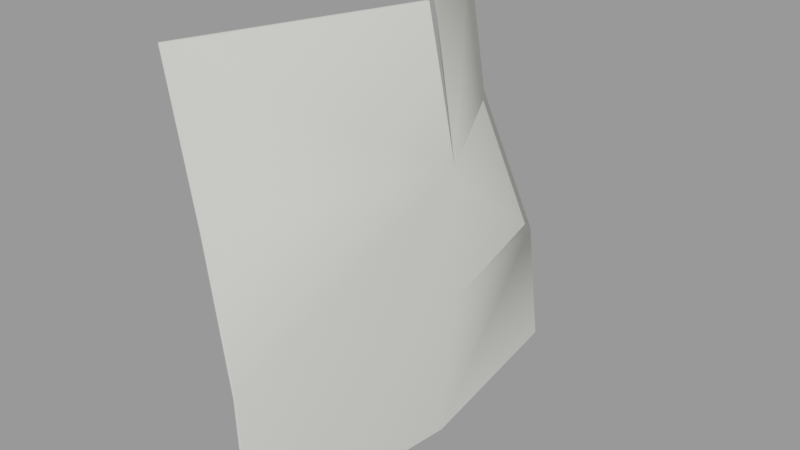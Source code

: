 # Source: grass_01.blend  (saved by Blender 2.92.15; exported with 4.5.12 LTS)
import bpy
from mathutils import Matrix  # noqa: F401  (used for matrix-valued properties, if any)

bpy.ops.wm.read_factory_settings(use_empty=True)
scene = bpy.context.scene
scene.name = 'grass_01.qc'

# ---- collections
col_grass_01 = bpy.data.collections.new('grass_01'); scene.collection.children.link(col_grass_01)

# ---- materials (node trees are filled in below, after node groups)
mat_grass_01 = bpy.data.materials.new('grass_01')
mat_grass_01.use_transparent_shadow = False
mat_grass_01.diffuse_color = (0.7861, 0.788, 0.7303, 1.0)

# ---- material node trees

# ---- meshes
me_grass_01 = bpy.data.meshes.new('grass_01')
me_grass_01.from_pydata([(-13.5, 21.87, 54.0), (-2.56, 1.198, 54.0), (-2.204, 1.076, 54.0), (-13.85, 21.99, 54.0), (-12.0, -26.26, 54.0), (0.8994, 0.8997, 36.0), (-2.088, -0.1108, 54.0), (-10.61, 22.14, 36.0), (1.165, 1.313, 18.0), (-12.36, -26.37, 54.0), (-8.696, -26.54, 36.0), (-8.331, -26.47, 36.0), (-5.26, -26.67, 18.0), (-4.226, -26.88, -1e-06), (-0.7751, 1.727, 0.0), (-4.482, 25.15, 17.49), (-10.97, 22.22, 36.0), (-4.226, 27.68, 1e-06), (-4.851, 25.19, 17.49), (-4.602, 27.68, 1e-06), (-5.631, -26.71, 18.0), (-4.602, -26.88, -1e-06), (-1.151, 1.727, 0.0), (0.7956, 1.314, 18.0), (0.8755, 0.9001, 36.0), (-2.449, -0.2176, 54.0)], [], [(0, 1, 2), (0, 3, 1), (4, 5, 6), (7, 5, 8), (0, 5, 7), (0, 2, 5), (4, 9, 10), (4, 10, 11), (4, 11, 5), (12, 5, 11), (12, 8, 5), (13, 8, 12), (13, 14, 8), (14, 15, 8), (7, 8, 15), (15, 16, 7), (0, 7, 16), (0, 16, 3), (14, 17, 15), (15, 18, 16), (17, 18, 15), (17, 19, 18), (20, 11, 10), (20, 12, 11), (21, 12, 20), (21, 13, 12), (22, 21, 20), (22, 18, 19), (22, 23, 18), (22, 20, 23), (23, 20, 10), (23, 10, 24), (9, 24, 10), (9, 25, 24), (25, 5, 24), (25, 6, 5), (24, 18, 23), (24, 16, 18), (1, 16, 24), (1, 3, 16), (2, 24, 5), (2, 1, 24), (17, 22, 19), (17, 14, 22), (13, 22, 14), (13, 21, 22), (9, 6, 25), (9, 4, 6)])
me_grass_01.polygons.foreach_set('use_smooth', [True] * 48)
_k = set([(0, 2), (0, 3), (1, 2), (1, 3), (2, 5), (3, 16), (4, 6), (4, 9), (5, 6), (5, 24), (6, 25), (9, 10), (9, 25), (10, 20), (11, 12), (12, 13), (13, 14), (13, 21), (14, 17), (15, 17), (16, 18), (17, 19), (18, 19), (19, 22), (20, 21), (21, 22)])
me_grass_01.attributes.new('sharp_edge', 'BOOLEAN', 'EDGE').data.foreach_set('value', [ (min(e.vertices), max(e.vertices)) in _k for e in me_grass_01.edges])
_uv = me_grass_01.uv_layers.new(name='UVMap')
_uv.uv.foreach_set('vector', [-0.005349, 0.9936, 0.4817, 0.9936, 0.4817, 0.9936, -0.005349, 0.9936, -0.005349, 0.9936, 0.4817, 0.9936, 0.9696, 0.9936, 0.481, 0.6624, 0.4817, 0.9936, -0.006005, 0.6624, 0.481, 0.6624, 0.4803, 0.3312, -0.005349, 0.9936, 0.481, 0.6624, -0.006005, 0.6624, -0.005349, 0.9936, 0.4817, 0.9936, 0.481, 0.6624, 0.9696, 0.9936, 0.9696, 0.9936, 0.9689, 0.6624, 0.9696, 0.9936, 0.9689, 0.6624, 0.9689, 0.6624, 0.9696, 0.9936, 0.9689, 0.6624, 0.481, 0.6624, 0.9683, 0.3312, 0.481, 0.6624, 0.9689, 0.6624, 0.9683, 0.3312, 0.4803, 0.3312, 0.481, 0.6624, 0.9676, 0.0, 0.4803, 0.3312, 0.9683, 0.3312, 0.9676, 0.0, 0.4796, 0.0, 0.4803, 0.3312, 0.4796, 0.0, -0.00666, 0.3312, 0.4803, 0.3312, -0.006005, 0.6624, 0.4803, 0.3312, -0.00666, 0.3312, -0.00666, 0.3312, -0.006005, 0.6624, -0.006005, 0.6624, -0.005349, 0.9936, -0.006005, 0.6624, -0.006005, 0.6624, -0.005349, 0.9936, -0.006005, 0.6624, -0.005349, 0.9936, 0.4796, 0.0, -0.007316, 0.0, -0.00666, 0.3312, -0.00666, 0.3312, -0.00666, 0.3312, -0.006005, 0.6624, -0.007316, 0.0, -0.00666, 0.3312, -0.00666, 0.3312, -0.007316, 0.0, -0.007316, 0.0, -0.00666, 0.3312, 0.9683, 0.3312, 0.9689, 0.6624, 0.9689, 0.6624, 0.9683, 0.3312, 0.9683, 0.3312, 0.9689, 0.6624, 0.9676, 0.0, 0.9683, 0.3312, 0.9683, 0.3312, 0.9676, 0.0, 0.9676, 0.0, 0.9683, 0.3312, 0.4796, 0.0, 0.9676, 0.0, 0.9683, 0.3312, 0.4796, 0.0, -0.00666, 0.3312, -0.007316, 0.0, 0.4796, 0.0, 0.4803, 0.3312, -0.00666, 0.3312, 0.4796, 0.0, 0.9683, 0.3312, 0.4803, 0.3312, 0.4803, 0.3312, 0.9683, 0.3312, 0.9689, 0.6624, 0.4803, 0.3312, 0.9689, 0.6624, 0.481, 0.6624, 0.9696, 0.9936, 0.481, 0.6624, 0.9689, 0.6624, 0.9696, 0.9936, 0.4817, 0.9936, 0.481, 0.6624, 0.4817, 0.9936, 0.481, 0.6624, 0.481, 0.6624, 0.4817, 0.9936, 0.4817, 0.9936, 0.481, 0.6624, 0.481, 0.6624, -0.00666, 0.3312, 0.4803, 0.3312, 0.481, 0.6624, -0.006005, 0.6624, -0.00666, 0.3312, 0.4817, 0.9936, -0.006005, 0.6624, 0.481, 0.6624, 0.4817, 0.9936, -0.005349, 0.9936, -0.006005, 0.6624, 0.4817, 0.9936, 0.481, 0.6624, 0.481, 0.6624, 0.4817, 0.9936, 0.4817, 0.9936, 0.481, 0.6624, -0.007316, 0.0, 0.4796, 0.0, -0.007316, 0.0, -0.007316, 0.0, 0.4796, 0.0, 0.4796, 0.0, 0.9676, 0.0, 0.4796, 0.0, 0.4796, 0.0, 0.9676, 0.0, 0.9676, 0.0, 0.4796, 0.0, 0.9696, 0.9936, 0.4817, 0.9936, 0.4817, 0.9936, 0.9696, 0.9936, 0.9696, 0.9936, 0.4817, 0.9936])
_uv.active_render = True
_uv = me_grass_01.uv_layers.new(name='lightmap')
_uv.uv.foreach_set('vector', [0.502, 0.7959, 0.749, 0.7959, 0.749, 0.7911, 0.501, 0.7901, 0.501, 0.7949, 0.748, 0.7901, 0.749, 0.502, 0.502, 0.749, 0.749, 0.749, 0.499, 0.752, 0.499, 0.999, 0.252, 0.999, 0.252, 0.749, 0.499, 0.502, 0.499, 0.749, 0.251, 0.998, 0.251, 0.751, 0.498, 0.751, 0.7724, 0.499, 0.7676, 0.499, 0.7724, 0.252, 0.7666, 0.498, 0.7666, 0.251, 0.7714, 0.251, 0.002002, 0.999, 0.249, 0.999, 0.249, 0.752, 0.002002, 0.499, 0.249, 0.252, 0.249, 0.499, 0.001001, 0.498, 0.001001, 0.251, 0.248, 0.251, 0.252, 0.249, 0.499, 0.002002, 0.499, 0.249, 0.249, 0.502, 0.249, 0.749, 0.002002, 0.749, 0.002002, 0.249, 0.249, 0.002002, 0.249, 0.249, 0.502, 0.499, 0.749, 0.252, 0.749, 0.499, 0.7646, 0.502, 0.7598, 0.749, 0.7646, 0.749, 0.502, 0.7802, 0.749, 0.7754, 0.749, 0.7802, 0.501, 0.7744, 0.748, 0.7744, 0.501, 0.7792, 0.499, 0.252, 0.499, 0.499, 0.252, 0.499, 0.7636, 0.501, 0.7588, 0.501, 0.7588, 0.748, 0.502, 0.7724, 0.749, 0.7676, 0.749, 0.7724, 0.501, 0.7714, 0.501, 0.7666, 0.748, 0.7666, 0.7646, 0.252, 0.7646, 0.499, 0.7598, 0.499, 0.7588, 0.251, 0.7636, 0.251, 0.7588, 0.498, 0.502, 0.7646, 0.749, 0.7646, 0.749, 0.7598, 0.501, 0.7588, 0.501, 0.7636, 0.748, 0.7588, 0.251, 0.248, 0.251, 0.001001, 0.498, 0.001001, 0.251, 0.498, 0.498, 0.251, 0.251, 0.251, 0.248, 0.001001, 0.001001, 0.001001, 0.001001, 0.248, 0.248, 0.501, 0.001001, 0.748, 0.001001, 0.501, 0.999, 0.002002, 0.999, 0.249, 0.752, 0.249, 0.998, 0.001001, 0.751, 0.248, 0.751, 0.001001, 0.248, 0.751, 0.001001, 0.998, 0.001001, 0.751, 0.501, 0.748, 0.501, 0.501, 0.748, 0.501, 0.7724, 0.502, 0.7676, 0.749, 0.7724, 0.749, 0.749, 0.752, 0.749, 0.7568, 0.502, 0.7568, 0.498, 0.501, 0.251, 0.748, 0.251, 0.501, 0.501, 0.498, 0.501, 0.251, 0.748, 0.251, 0.502, 0.249, 0.749, 0.002002, 0.749, 0.249, 0.501, 0.248, 0.501, 0.001001, 0.748, 0.001001, 0.7666, 0.748, 0.7666, 0.501, 0.7714, 0.501, 0.501, 0.751, 0.501, 0.7558, 0.748, 0.751, 0.7568, 0.749, 0.7568, 0.502, 0.752, 0.749, 0.751, 0.748, 0.7558, 0.501, 0.751, 0.501, 0.502, 0.7881, 0.749, 0.7881, 0.749, 0.7833, 0.501, 0.7823, 0.501, 0.7871, 0.748, 0.7823, 0.7568, 0.252, 0.752, 0.499, 0.7568, 0.499, 0.7558, 0.251, 0.751, 0.251, 0.751, 0.498])
me_grass_01.materials.append(mat_grass_01)
me_grass_01.use_remesh_fix_poles = True
me_grass_01.use_remesh_preserve_attributes = False
me_grass_01.use_mirror_vertex_groups = False
me_grass_01.update()
me_grass_01.normals_split_custom_set([tuple(v) for v in zip(*[iter([-1.637e-07, 0.0, 1.0, -3.6e-05, 0.0, 1.0, -3.617e-05, 0.0, 1.0, -1.637e-07, 0.0, 1.0, 0.0, 0.0, 1.0, -3.6e-05, 0.0, 1.0, 0.6621, -0.7387, 0.1265, 0.9856, 0.05884, 0.1585, 0.9288, -0.3322, 0.1643, 0.6192, 0.7668, 0.1689, 0.9856, 0.05884, 0.1585, 0.9981, 0.02266, 0.05793, 0.6196, 0.7771, 0.11, 0.9856, 0.05884, 0.1585, 0.6192, 0.7668, 0.1689, 0.6196, 0.7771, 0.11, 0.8697, 0.4715, 0.1462, 0.9856, 0.05884, 0.1585, 0.6621, -0.7387, 0.1265, 0.2379, -0.9695, 0.05857, 0.1911, -0.9805, 0.04669, 0.6621, -0.7387, 0.1265, 0.1911, -0.9805, 0.04669, 0.6597, -0.7448, 0.1003, 0.6621, -0.7387, 0.1265, 0.6597, -0.7448, 0.1003, 0.9856, 0.05884, 0.1585, 0.9745, -0.2221, 0.03083, 0.9856, 0.05884, 0.1585, 0.6597, -0.7448, 0.1003, 0.9745, -0.2221, 0.03083, 0.9981, 0.02266, 0.05793, 0.9856, 0.05884, 0.1585, 0.9848, -0.1719, -0.02577, 0.9981, 0.02266, 0.05793, 0.9745, -0.2221, 0.03083, 0.9848, -0.1719, -0.02577, 0.9996, 0.003823, -0.02924, 0.9981, 0.02266, 0.05793, 0.9996, 0.003823, -0.02924, 0.6405, 0.7521, 0.1554, 0.9981, 0.02266, 0.05793, 0.6192, 0.7668, 0.1689, 0.9981, 0.02266, 0.05793, 0.6405, 0.7521, 0.1554, 0.6405, 0.7521, 0.1554, 0.2175, 0.9669, 0.1335, 0.6192, 0.7668, 0.1689, 0.6196, 0.7771, 0.11, 0.6192, 0.7668, 0.1689, 0.2175, 0.9669, 0.1335, 0.6196, 0.7771, 0.11, 0.2175, 0.9669, 0.1335, 0.2721, 0.9606, 0.0568, 0.9996, 0.003823, -0.02924, 0.9833, 0.1794, -0.03179, 0.6405, 0.7521, 0.1554, 0.6405, 0.7521, 0.1554, 0.1077, 0.9785, 0.1761, 0.2175, 0.9669, 0.1335, 0.05394, 0.9883, 0.1425, 0.1077, 0.9785, 0.1761, 0.6405, 0.7521, 0.1554, 0.05394, 0.9883, 0.1425, 0.05397, 0.9883, 0.1425, 0.1077, 0.9785, 0.1761, 0.09568, -0.9951, 0.02418, 0.6597, -0.7448, 0.1003, 0.1911, -0.9805, 0.04669, 0.09568, -0.9951, 0.02418, 0.09576, -0.9951, 0.02414, 0.6597, -0.7448, 0.1003, 0.04768, -0.9988, 0.01315, 0.09576, -0.9951, 0.02414, 0.09568, -0.9951, 0.02418, 0.04768, -0.9988, 0.01315, 0.04765, -0.9988, 0.01314, 0.09576, -0.9951, 0.02414, -0.9995, -0.003786, 0.02976, -0.9848, 0.1718, 0.02625, -0.9741, 0.2247, -0.02571, -0.9995, -0.003786, 0.02976, -0.9596, -0.2707, -0.0769, -0.9833, -0.1792, 0.03237, -0.9995, -0.003786, 0.02976, -0.9983, -0.02279, -0.05289, -0.9596, -0.2707, -0.0769, -0.9995, -0.003786, 0.02976, -0.9741, 0.2247, -0.02571, -0.9983, -0.02279, -0.05289, -0.9983, -0.02279, -0.05289, -0.9741, 0.2247, -0.02571, -0.9435, 0.307, -0.1244, -0.9983, -0.02279, -0.05289, -0.9435, 0.307, -0.1244, -0.9884, -0.04822, -0.1439, -0.926, 0.3367, -0.1709, -0.9884, -0.04822, -0.1439, -0.9435, 0.307, -0.1244, -0.926, 0.3367, -0.1709, -0.6733, 0.7337, -0.09089, -0.9884, -0.04822, -0.1439, -0.6733, 0.7337, -0.09089, -0.2672, 0.9636, 0.0101, -0.9884, -0.04822, -0.1439, -0.6733, 0.7337, -0.09089, -0.2672, 0.9636, 0.01012, -0.2672, 0.9636, 0.0101, -0.9884, -0.04822, -0.1439, -0.9596, -0.2707, -0.0769, -0.9983, -0.02279, -0.05289, -0.9884, -0.04822, -0.1439, -0.8931, -0.4172, -0.1682, -0.9596, -0.2707, -0.0769, -0.6316, -0.7682, -0.1046, -0.8931, -0.4172, -0.1682, -0.9884, -0.04822, -0.1439, -0.6316, -0.7682, -0.1046, -0.8664, -0.476, -0.1511, -0.8931, -0.4172, -0.1682, -0.3066, -0.9509, -0.04315, -0.9884, -0.04822, -0.1439, -0.3066, -0.9509, -0.04317, -0.3066, -0.9509, -0.04315, -0.6316, -0.7682, -0.1046, -0.9884, -0.04822, -0.1439, 0.0, 3.854e-08, -1.0, 0.0, 3.675e-08, -1.0, 0.0, 3.854e-08, -1.0, 0.0, 3.854e-08, -1.0, 0.0, 3.674e-08, -1.0, 0.0, 3.675e-08, -1.0, 0.0, 3.496e-08, -1.0, 0.0, 3.675e-08, -1.0, 0.0, 3.674e-08, -1.0, 0.0, 3.496e-08, -1.0, 0.0, 3.496e-08, -1.0, 0.0, 3.675e-08, -1.0, -6.573e-09, 0.0, 1.0, -5.637e-07, 0.0, 1.0, -5.703e-07, 0.0, 1.0, -6.573e-09, 0.0, 1.0, 0.0, 0.0, 1.0, -5.637e-07, 0.0, 1.0])] * 3)])
arm_grass_01_qc_skeleton = bpy.data.armatures.new('grass_01.qc_skeleton')  # bones are not reproduced

# ---- objects
ob_grass_01_qc_skeleton = bpy.data.objects.new('grass_01.qc_skeleton', arm_grass_01_qc_skeleton)
ob_grass_01 = bpy.data.objects.new('grass_01', me_grass_01)

# ---- transforms, parenting, visibility, modifiers, constraints
ob_grass_01_qc_skeleton.location = (0.0, 0.0, 0.0)
ob_grass_01_qc_skeleton.show_in_front = True
ob_grass_01_qc_skeleton.lineart.crease_threshold = 0.0
ob_grass_01.parent = ob_grass_01_qc_skeleton
ob_grass_01.location = (0.0, 0.0, 0.0)
ob_grass_01.lineart.crease_threshold = 0.0
_vg = ob_grass_01.vertex_groups.new(name='static_prop')
_vg.add([0, 1, 2, 3, 4, 5, 6, 7, 8, 9, 10, 11, 12, 13, 14, 15, 16, 17, 18, 19, 20, 21, 22, 23, 24, 25], 1.0, 'REPLACE')
_m = ob_grass_01.modifiers.new('Armature', 'ARMATURE')
_m.object = ob_grass_01_qc_skeleton

# ---- collection membership
scene.collection.objects.link(ob_grass_01_qc_skeleton)
scene.collection.objects.link(ob_grass_01)
col_grass_01.objects.link(ob_grass_01_qc_skeleton)
col_grass_01.objects.link(ob_grass_01)

# ---- scene / render settings (as saved in the file)
scene.frame_start = 1; scene.frame_end = 250; scene.frame_set(0)
scene.render.engine = 'BLENDER_EEVEE_NEXT'
scene.cycles.use_denoising = False
scene.cycles.samples = 128
scene.cycles.sampling_pattern = 'TABULATED_SOBOL'
scene.cycles.use_adaptive_sampling = False
scene.cycles.use_light_tree = False
scene.view_settings.view_transform = 'Filmic'
bpy.context.view_layer.update()

# ---- added for rendering (the .blend has no active camera and no usable light): camera, sun + grey world if the file has none
cam_auto = bpy.data.cameras.new('AutoCamera')
cam_auto.lens = 50.0
cam_auto.sensor_width = 36.0
cam_auto.clip_end = 1270.06
ob_auto_camera = bpy.data.objects.new('AutoCamera', cam_auto)
scene.collection.objects.link(ob_auto_camera)
ob_auto_camera.location = (66.0246, -86.4434, 84.8947)
ob_auto_camera.rotation_euler = (1.09748, -7.21219e-08, 0.694738)
scene.camera = ob_auto_camera
light_auto_sun = bpy.data.lights.new('AutoSun', 'SUN')
light_auto_sun.energy = 3.0
light_auto_sun.angle = 0.0523599
ob_auto_sun = bpy.data.objects.new('AutoSun', light_auto_sun)
scene.collection.objects.link(ob_auto_sun)
ob_auto_sun.rotation_euler = (0.872665, 0.174533, 0.523599)
if scene.world is None:
    world_auto = bpy.data.worlds.new('AutoWorld')
    world_auto.color = (0.3, 0.3, 0.3)
    scene.world = world_auto
bpy.context.view_layer.update()
